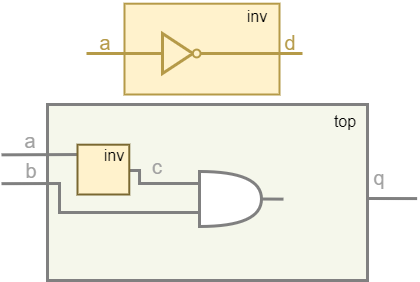

The diagram above was exported from draw.io. Its source (the exported page's mxGraphModel, read from the mxfile embedded in the PNG):
<mxGraphModel dx="868" dy="488" grid="1" gridSize="1" guides="1" tooltips="1" connect="1" arrows="1" fold="1" page="1" pageScale="1" pageWidth="827" pageHeight="1169" math="0" shadow="0">
  <root>
    <mxCell id="0" />
    <mxCell id="1" parent="0" />
    <mxCell id="dG0clhmUe1WAe5Q-_ByD-74" value="" style="rounded=0;whiteSpace=wrap;html=1;strokeColor=#B59A48;strokeWidth=2;fillColor=#fff2cc;" parent="1" vertex="1">
      <mxGeometry x="446" y="423.19" width="155" height="90.81" as="geometry" />
    </mxCell>
    <mxCell id="dG0clhmUe1WAe5Q-_ByD-39" value="" style="rounded=1;whiteSpace=wrap;html=1;strokeWidth=3;strokeColor=#808080;fillColor=#F5F7EB;arcSize=0;" parent="1" vertex="1">
      <mxGeometry x="369" y="524" width="320" height="176" as="geometry" />
    </mxCell>
    <mxCell id="dG0clhmUe1WAe5Q-_ByD-40" value="&lt;font style=&quot;font-size: 16px;&quot;&gt;top&lt;/font&gt;" style="text;html=1;strokeColor=none;fillColor=none;align=center;verticalAlign=middle;whiteSpace=wrap;rounded=0;" parent="1" vertex="1">
      <mxGeometry x="637" y="526" width="60" height="30" as="geometry" />
    </mxCell>
    <mxCell id="dG0clhmUe1WAe5Q-_ByD-41" value="&lt;font style=&quot;font-size: 20px;&quot;&gt;a&lt;/font&gt;" style="text;html=1;strokeColor=none;fillColor=none;align=center;verticalAlign=middle;whiteSpace=wrap;rounded=0;fontSize=20;fontColor=#A1A1A1;" parent="1" vertex="1">
      <mxGeometry x="322" y="545" width="60" height="30" as="geometry" />
    </mxCell>
    <mxCell id="dG0clhmUe1WAe5Q-_ByD-43" value="&lt;font style=&quot;font-size: 20px;&quot;&gt;b&lt;/font&gt;" style="text;html=1;strokeColor=none;fillColor=none;align=center;verticalAlign=middle;whiteSpace=wrap;rounded=0;fontSize=20;fontColor=#A1A1A1;" parent="1" vertex="1">
      <mxGeometry x="323" y="575" width="60" height="30" as="geometry" />
    </mxCell>
    <mxCell id="dG0clhmUe1WAe5Q-_ByD-44" value="" style="endArrow=none;html=1;rounded=0;strokeColor=#808080;strokeWidth=3;fontSize=16;entryX=0.002;entryY=0.248;entryDx=0;entryDy=0;entryPerimeter=0;" parent="1" edge="1">
      <mxGeometry width="50" height="50" relative="1" as="geometry">
        <mxPoint x="690" y="618" as="sourcePoint" />
        <mxPoint x="738.64" y="618.08" as="targetPoint" />
      </mxGeometry>
    </mxCell>
    <mxCell id="dG0clhmUe1WAe5Q-_ByD-45" value="&lt;font style=&quot;font-size: 20px;&quot;&gt;q&lt;/font&gt;" style="text;html=1;strokeColor=none;fillColor=none;align=center;verticalAlign=middle;whiteSpace=wrap;rounded=0;fontSize=20;fontColor=#A1A1A1;" parent="1" vertex="1">
      <mxGeometry x="671" y="582" width="60" height="30" as="geometry" />
    </mxCell>
    <mxCell id="dG0clhmUe1WAe5Q-_ByD-46" value="" style="endArrow=none;html=1;rounded=0;strokeColor=#808080;strokeWidth=3;fontSize=16;entryX=0.002;entryY=0.248;entryDx=0;entryDy=0;entryPerimeter=0;edgeStyle=orthogonalEdgeStyle;exitX=1;exitY=0.5;exitDx=0;exitDy=0;exitPerimeter=0;" parent="1" edge="1">
      <mxGeometry width="50" height="50" relative="1" as="geometry">
        <mxPoint x="450" y="590" as="sourcePoint" />
        <mxPoint x="520.6399999999999" y="603.08" as="targetPoint" />
        <Array as="points">
          <mxPoint x="461" y="590" />
          <mxPoint x="461" y="603" />
        </Array>
      </mxGeometry>
    </mxCell>
    <mxCell id="dG0clhmUe1WAe5Q-_ByD-50" style="edgeStyle=orthogonalEdgeStyle;rounded=0;orthogonalLoop=1;jettySize=auto;html=1;exitX=0;exitY=0.75;exitDx=0;exitDy=0;exitPerimeter=0;entryX=0.528;entryY=0.633;entryDx=0;entryDy=0;entryPerimeter=0;strokeColor=#808080;strokeWidth=3;fontSize=20;fontColor=#A1A1A1;endArrow=none;endFill=0;endSize=6;targetPerimeterSpacing=0;" parent="1" edge="1">
      <mxGeometry relative="1" as="geometry">
        <Array as="points">
          <mxPoint x="381" y="632" />
        </Array>
        <mxPoint x="522" y="632" as="sourcePoint" />
        <mxPoint x="382" y="603" as="targetPoint" />
      </mxGeometry>
    </mxCell>
    <mxCell id="dG0clhmUe1WAe5Q-_ByD-54" value="" style="endArrow=none;html=1;rounded=0;strokeColor=#808080;strokeWidth=3;fontSize=16;entryX=0.137;entryY=0.16;entryDx=0;entryDy=0;entryPerimeter=0;" parent="1" edge="1">
      <mxGeometry width="50" height="50" relative="1" as="geometry">
        <mxPoint x="323" y="574.34" as="sourcePoint" />
        <mxPoint x="407.8499999999999" y="574" as="targetPoint" />
      </mxGeometry>
    </mxCell>
    <mxCell id="dG0clhmUe1WAe5Q-_ByD-55" value="" style="endArrow=none;html=1;rounded=0;strokeColor=#808080;strokeWidth=3;fontSize=16;entryX=0.434;entryY=0.596;entryDx=0;entryDy=0;entryPerimeter=0;" parent="1" edge="1">
      <mxGeometry width="50" height="50" relative="1" as="geometry">
        <mxPoint x="323" y="603.17" as="sourcePoint" />
        <mxPoint x="382.5" y="603" as="targetPoint" />
      </mxGeometry>
    </mxCell>
    <mxCell id="dG0clhmUe1WAe5Q-_ByD-56" value="" style="shape=or;whiteSpace=wrap;html=1;strokeWidth=3;strokeColor=#808080;" parent="1" vertex="1">
      <mxGeometry x="521" y="591" width="62" height="55" as="geometry" />
    </mxCell>
    <mxCell id="dG0clhmUe1WAe5Q-_ByD-59" value="" style="group;fillColor=#FFF2CC;strokeColor=none;" parent="1" vertex="1" connectable="0">
      <mxGeometry x="484" y="453" width="38" height="40" as="geometry" />
    </mxCell>
    <mxCell id="dG0clhmUe1WAe5Q-_ByD-57" value="" style="triangle;whiteSpace=wrap;html=1;strokeColor=#B59A48;strokeWidth=3;fillColor=#FFF2CC;" parent="dG0clhmUe1WAe5Q-_ByD-59" vertex="1">
      <mxGeometry width="30.4" height="39.99999999999999" as="geometry" />
    </mxCell>
    <mxCell id="dG0clhmUe1WAe5Q-_ByD-58" value="" style="ellipse;whiteSpace=wrap;html=1;strokeColor=#B59A48;strokeWidth=2;fillColor=#FFF2CC;" parent="dG0clhmUe1WAe5Q-_ByD-59" vertex="1">
      <mxGeometry x="30.4" y="16.097560975609756" width="7.6" height="7.804878048780488" as="geometry" />
    </mxCell>
    <mxCell id="dG0clhmUe1WAe5Q-_ByD-62" value="" style="group" parent="1" vertex="1" connectable="0">
      <mxGeometry x="399" y="559" width="63" height="55" as="geometry" />
    </mxCell>
    <mxCell id="dG0clhmUe1WAe5Q-_ByD-60" value="" style="rounded=0;whiteSpace=wrap;html=1;strokeColor=#7A6831;strokeWidth=2;fillColor=#fff2cc;" parent="dG0clhmUe1WAe5Q-_ByD-62" vertex="1">
      <mxGeometry y="5.188679245283019" width="51.78082191780822" height="49.81132075471698" as="geometry" />
    </mxCell>
    <mxCell id="dG0clhmUe1WAe5Q-_ByD-61" value="&lt;font style=&quot;font-size: 16px;&quot;&gt;inv&lt;/font&gt;" style="text;html=1;strokeColor=none;fillColor=none;align=center;verticalAlign=middle;whiteSpace=wrap;rounded=0;" parent="dG0clhmUe1WAe5Q-_ByD-62" vertex="1">
      <mxGeometry x="11.219178082191782" width="51.78082191780822" height="31.132075471698112" as="geometry" />
    </mxCell>
    <mxCell id="dG0clhmUe1WAe5Q-_ByD-68" style="rounded=0;orthogonalLoop=1;jettySize=auto;html=1;exitX=1;exitY=0.5;exitDx=0;exitDy=0;exitPerimeter=0;strokeColor=#808080;strokeWidth=3;fontSize=20;fontColor=#A1A1A1;endArrow=none;endFill=0;entryX=0;entryY=0.5;entryDx=0;entryDy=0;" parent="1" source="dG0clhmUe1WAe5Q-_ByD-56" edge="1">
      <mxGeometry relative="1" as="geometry">
        <mxPoint x="605" y="618.6415094339621" as="targetPoint" />
        <mxPoint x="583" y="618.13" as="sourcePoint" />
      </mxGeometry>
    </mxCell>
    <mxCell id="dG0clhmUe1WAe5Q-_ByD-75" value="&lt;font style=&quot;font-size: 16px;&quot;&gt;inv&lt;/font&gt;" style="text;html=1;strokeColor=none;fillColor=none;align=center;verticalAlign=middle;whiteSpace=wrap;rounded=0;" parent="1" vertex="1">
      <mxGeometry x="552.9991780821917" y="420" width="51.78082191780822" height="31.132075471698112" as="geometry" />
    </mxCell>
    <mxCell id="dG0clhmUe1WAe5Q-_ByD-76" value="" style="endArrow=none;html=1;rounded=0;strokeColor=#B59A48;strokeWidth=3;fontSize=16;entryX=0;entryY=0.5;entryDx=0;entryDy=0;" parent="1" target="dG0clhmUe1WAe5Q-_ByD-57" edge="1">
      <mxGeometry width="50" height="50" relative="1" as="geometry">
        <mxPoint x="408" y="473" as="sourcePoint" />
        <mxPoint x="445.85" y="472.8299999999999" as="targetPoint" />
      </mxGeometry>
    </mxCell>
    <mxCell id="dG0clhmUe1WAe5Q-_ByD-78" value="" style="endArrow=none;html=1;rounded=0;strokeColor=#B59A48;strokeWidth=3;fontSize=16;" parent="1" edge="1">
      <mxGeometry width="50" height="50" relative="1" as="geometry">
        <mxPoint x="522" y="473" as="sourcePoint" />
        <mxPoint x="624" y="473" as="targetPoint" />
      </mxGeometry>
    </mxCell>
    <mxCell id="dG0clhmUe1WAe5Q-_ByD-80" value="&lt;font color=&quot;#b59a48&quot; style=&quot;font-size: 20px;&quot;&gt;a&lt;/font&gt;" style="text;html=1;strokeColor=none;fillColor=none;align=center;verticalAlign=middle;whiteSpace=wrap;rounded=0;fontSize=20;fontColor=#A1A1A1;" parent="1" vertex="1">
      <mxGeometry x="397" y="447" width="60" height="30" as="geometry" />
    </mxCell>
    <mxCell id="dG0clhmUe1WAe5Q-_ByD-81" value="&lt;font color=&quot;#b59a48&quot; style=&quot;font-size: 20px;&quot;&gt;d&lt;/font&gt;" style="text;html=1;strokeColor=none;fillColor=none;align=center;verticalAlign=middle;whiteSpace=wrap;rounded=0;fontSize=20;fontColor=#A1A1A1;" parent="1" vertex="1">
      <mxGeometry x="582" y="447" width="60" height="30" as="geometry" />
    </mxCell>
    <mxCell id="dG0clhmUe1WAe5Q-_ByD-82" value="&lt;font style=&quot;font-size: 20px;&quot;&gt;c&lt;/font&gt;" style="text;html=1;strokeColor=none;fillColor=none;align=center;verticalAlign=middle;whiteSpace=wrap;rounded=0;fontSize=20;fontColor=#A1A1A1;" parent="1" vertex="1">
      <mxGeometry x="449" y="571" width="60" height="30" as="geometry" />
    </mxCell>
  </root>
</mxGraphModel>